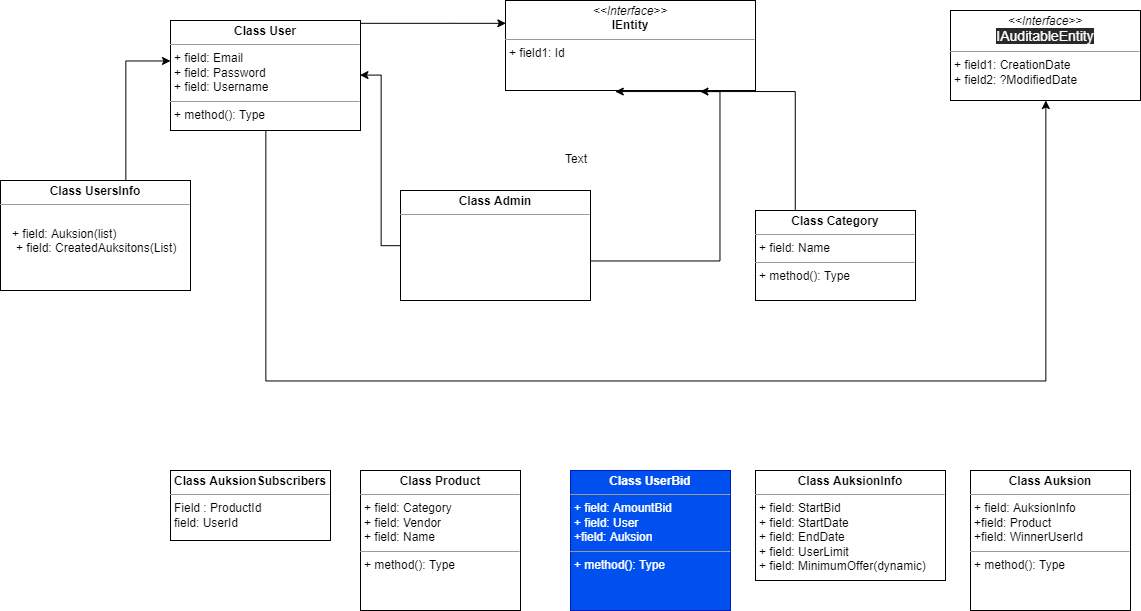

The diagram above was exported from draw.io. Its source (the exported page's mxGraphModel, read from the mxfile embedded in the PNG):
<mxGraphModel dx="3157" dy="806" grid="1" gridSize="10" guides="1" tooltips="1" connect="1" arrows="1" fold="1" page="1" pageScale="1" pageWidth="850" pageHeight="1100" math="0" shadow="0">
  <root>
    <mxCell id="0" />
    <mxCell id="1" parent="0" />
    <mxCell id="uc49G2wAK6eGNvW064LV-1" value="&lt;p style=&quot;margin: 0px ; margin-top: 4px ; text-align: center&quot;&gt;&lt;i&gt;&amp;lt;&amp;lt;Interface&amp;gt;&amp;gt;&lt;/i&gt;&lt;br&gt;&lt;b&gt;IEntity&lt;/b&gt;&lt;/p&gt;&lt;hr size=&quot;1&quot;&gt;&lt;p style=&quot;margin: 0px ; margin-left: 4px&quot;&gt;+ field1: Id&lt;br&gt;&lt;/p&gt;&lt;p style=&quot;margin: 0px ; margin-left: 4px&quot;&gt;&lt;br&gt;&lt;/p&gt;" style="verticalAlign=top;align=left;overflow=fill;fontSize=12;fontFamily=Helvetica;html=1;" vertex="1" parent="1">
      <mxGeometry x="145" y="10" width="250" height="90" as="geometry" />
    </mxCell>
    <mxCell id="uc49G2wAK6eGNvW064LV-6" value="&lt;p style=&quot;margin: 0px ; margin-top: 4px ; text-align: center&quot;&gt;&lt;i&gt;&amp;lt;&amp;lt;Interface&amp;gt;&amp;gt;&lt;/i&gt;&lt;br&gt;&lt;span style=&quot;color: rgb(255 , 255 , 255) ; font-family: &amp;#34;segoe ui&amp;#34; , , &amp;#34;apple color emoji&amp;#34; , &amp;#34;segoe ui emoji&amp;#34; , sans-serif ; font-size: 14px ; white-space: normal ; background-color: rgb(41 , 41 , 41)&quot;&gt;IAuditableEntity&lt;/span&gt;&lt;br&gt;&lt;/p&gt;&lt;hr size=&quot;1&quot;&gt;&lt;p style=&quot;margin: 0px ; margin-left: 4px&quot;&gt;+ field1: CreationDate&lt;br&gt;&lt;/p&gt;&lt;p style=&quot;margin: 0px ; margin-left: 4px&quot;&gt;+ field2: ?ModifiedDate&lt;/p&gt;&lt;p style=&quot;margin: 0px ; margin-left: 4px&quot;&gt;&lt;br&gt;&lt;/p&gt;" style="verticalAlign=top;align=left;overflow=fill;fontSize=12;fontFamily=Helvetica;html=1;" vertex="1" parent="1">
      <mxGeometry x="590" y="20" width="190" height="90" as="geometry" />
    </mxCell>
    <mxCell id="uc49G2wAK6eGNvW064LV-19" style="edgeStyle=orthogonalEdgeStyle;rounded=0;orthogonalLoop=1;jettySize=auto;html=1;entryX=0;entryY=0.25;entryDx=0;entryDy=0;" edge="1" parent="1" source="uc49G2wAK6eGNvW064LV-2" target="uc49G2wAK6eGNvW064LV-1">
      <mxGeometry relative="1" as="geometry">
        <Array as="points">
          <mxPoint x="90" y="33" />
        </Array>
      </mxGeometry>
    </mxCell>
    <mxCell id="uc49G2wAK6eGNvW064LV-25" style="edgeStyle=orthogonalEdgeStyle;rounded=0;orthogonalLoop=1;jettySize=auto;html=1;" edge="1" parent="1" source="uc49G2wAK6eGNvW064LV-2" target="uc49G2wAK6eGNvW064LV-6">
      <mxGeometry relative="1" as="geometry">
        <Array as="points">
          <mxPoint x="685" y="390" />
        </Array>
      </mxGeometry>
    </mxCell>
    <mxCell id="uc49G2wAK6eGNvW064LV-2" value="&lt;p style=&quot;margin: 0px ; margin-top: 4px ; text-align: center&quot;&gt;&lt;b&gt;Class User&lt;/b&gt;&lt;/p&gt;&lt;hr size=&quot;1&quot;&gt;&lt;p style=&quot;margin: 0px ; margin-left: 4px&quot;&gt;+ field: Email&lt;/p&gt;&lt;p style=&quot;margin: 0px ; margin-left: 4px&quot;&gt;+ field: Password&lt;br&gt;&lt;/p&gt;&lt;p style=&quot;margin: 0px ; margin-left: 4px&quot;&gt;+ field: Username&lt;br&gt;&lt;/p&gt;&lt;hr size=&quot;1&quot;&gt;&lt;p style=&quot;margin: 0px ; margin-left: 4px&quot;&gt;+ method(): Type&lt;/p&gt;" style="verticalAlign=top;align=left;overflow=fill;fontSize=12;fontFamily=Helvetica;html=1;" vertex="1" parent="1">
      <mxGeometry x="-190" y="30" width="190" height="110" as="geometry" />
    </mxCell>
    <mxCell id="uc49G2wAK6eGNvW064LV-20" style="edgeStyle=orthogonalEdgeStyle;rounded=0;orthogonalLoop=1;jettySize=auto;html=1;entryX=0.437;entryY=1.011;entryDx=0;entryDy=0;entryPerimeter=0;" edge="1" parent="1" source="uc49G2wAK6eGNvW064LV-12" target="uc49G2wAK6eGNvW064LV-1">
      <mxGeometry relative="1" as="geometry">
        <mxPoint x="350" y="110" as="targetPoint" />
        <Array as="points">
          <mxPoint x="185" y="270" />
          <mxPoint x="360" y="270" />
          <mxPoint x="360" y="101" />
        </Array>
      </mxGeometry>
    </mxCell>
    <mxCell id="uc49G2wAK6eGNvW064LV-41" style="edgeStyle=orthogonalEdgeStyle;rounded=0;orthogonalLoop=1;jettySize=auto;html=1;entryX=1;entryY=0.5;entryDx=0;entryDy=0;" edge="1" parent="1" source="uc49G2wAK6eGNvW064LV-12" target="uc49G2wAK6eGNvW064LV-2">
      <mxGeometry relative="1" as="geometry" />
    </mxCell>
    <mxCell id="uc49G2wAK6eGNvW064LV-12" value="&lt;p style=&quot;margin: 0px ; margin-top: 4px ; text-align: center&quot;&gt;&lt;b&gt;Class Admin&lt;/b&gt;&lt;/p&gt;&lt;hr size=&quot;1&quot;&gt;&lt;p style=&quot;margin: 0px ; margin-left: 4px&quot;&gt;&lt;br&gt;&lt;/p&gt;" style="verticalAlign=top;align=left;overflow=fill;fontSize=12;fontFamily=Helvetica;html=1;" vertex="1" parent="1">
      <mxGeometry x="40" y="200" width="190" height="110" as="geometry" />
    </mxCell>
    <mxCell id="uc49G2wAK6eGNvW064LV-23" style="edgeStyle=orthogonalEdgeStyle;rounded=0;orthogonalLoop=1;jettySize=auto;html=1;entryX=0.78;entryY=1.011;entryDx=0;entryDy=0;entryPerimeter=0;" edge="1" parent="1" source="uc49G2wAK6eGNvW064LV-15" target="uc49G2wAK6eGNvW064LV-1">
      <mxGeometry relative="1" as="geometry">
        <Array as="points">
          <mxPoint x="435" y="210" />
          <mxPoint x="435" y="210" />
        </Array>
      </mxGeometry>
    </mxCell>
    <mxCell id="uc49G2wAK6eGNvW064LV-15" value="&lt;p style=&quot;margin: 0px ; margin-top: 4px ; text-align: center&quot;&gt;&lt;b&gt;Class Category&lt;/b&gt;&lt;/p&gt;&lt;hr size=&quot;1&quot;&gt;&lt;p style=&quot;margin: 0px ; margin-left: 4px&quot;&gt;&lt;span&gt;+ field: Name&lt;/span&gt;&lt;/p&gt;&lt;hr size=&quot;1&quot;&gt;&lt;p style=&quot;margin: 0px ; margin-left: 4px&quot;&gt;+ method(): Type&lt;/p&gt;" style="verticalAlign=top;align=left;overflow=fill;fontSize=12;fontFamily=Helvetica;html=1;" vertex="1" parent="1">
      <mxGeometry x="395" y="220" width="160" height="90" as="geometry" />
    </mxCell>
    <mxCell id="uc49G2wAK6eGNvW064LV-26" value="&lt;p style=&quot;margin: 0px ; margin-top: 4px ; text-align: center&quot;&gt;&lt;b&gt;Class Product&lt;/b&gt;&lt;/p&gt;&lt;hr size=&quot;1&quot;&gt;&lt;p style=&quot;margin: 0px ; margin-left: 4px&quot;&gt;&lt;span&gt;+ field: Category&lt;/span&gt;&lt;/p&gt;&lt;p style=&quot;margin: 0px ; margin-left: 4px&quot;&gt;+ field: Vendor&lt;span&gt;&lt;br&gt;&lt;/span&gt;&lt;/p&gt;&lt;p style=&quot;margin: 0px ; margin-left: 4px&quot;&gt;+ field: Name&lt;/p&gt;&lt;hr size=&quot;1&quot;&gt;&lt;p style=&quot;margin: 0px ; margin-left: 4px&quot;&gt;+ method(): Type&lt;/p&gt;" style="verticalAlign=top;align=left;overflow=fill;fontSize=12;fontFamily=Helvetica;html=1;" vertex="1" parent="1">
      <mxGeometry y="480" width="160" height="140" as="geometry" />
    </mxCell>
    <mxCell id="uc49G2wAK6eGNvW064LV-29" value="&lt;p style=&quot;margin: 0px ; margin-top: 4px ; text-align: center&quot;&gt;&lt;b&gt;Class UserBid&lt;/b&gt;&lt;/p&gt;&lt;hr size=&quot;1&quot;&gt;&lt;p style=&quot;margin: 0px ; margin-left: 4px&quot;&gt;&lt;span&gt;+ field: AmountBid&lt;/span&gt;&lt;br&gt;&lt;/p&gt;&lt;p style=&quot;margin: 0px ; margin-left: 4px&quot;&gt;&lt;span style=&quot;font-family: &amp;#34;helvetica&amp;#34; , &amp;#34;arial&amp;#34; , sans-serif ; font-size: 0px&quot;&gt;%3CmxGraphModel%3E%3Croot%3E%3CmxCell%20id%3D%220%22%2F%3E%3CmxCell%20id%3D%221%22%20parent%3D%220%22%2F%3E%3CmxCell%20id%3D%222%22%20value%3D%22%26lt%3Bp%20style%3D%26quot%3Bmargin%3A%200px%20%3B%20margin-top%3A%204px%20%3B%20text-align%3A%20center%26quot%3B%26gt%3B%26lt%3Bb%26gt%3BClass%20Product%26lt%3B%2Fb%26gt%3B%26lt%3B%2Fp%26gt%3B%26lt%3Bhr%20size%3D%26quot%3B1%26quot%3B%26gt%3B%26lt%3Bp%20style%3D%26quot%3Bmargin%3A%200px%20%3B%20margin-left%3A%204px%26quot%3B%26gt%3B%26lt%3Bspan%26gt%3B%2B%20field%3A%20Category%26lt%3B%2Fspan%26gt%3B%26lt%3B%2Fp%26gt%3B%26lt%3Bp%20style%3D%26quot%3Bmargin%3A%200px%20%3B%20margin-left%3A%204px%26quot%3B%26gt%3B%2B%20field%3A%20Vendor%26lt%3Bspan%26gt%3B%26lt%3Bbr%26gt%3B%26lt%3B%2Fspan%26gt%3B%26lt%3B%2Fp%26gt%3B%26lt%3Bp%20style%3D%26quot%3Bmargin%3A%200px%20%3B%20margin-left%3A%204px%26quot%3B%26gt%3B%2B%20field%3A%20Name%26lt%3B%2Fp%26gt%3B%26lt%3Bhr%20size%3D%26quot%3B1%26quot%3B%26gt%3B%26lt%3Bp%20style%3D%26quot%3Bmargin%3A%200px%20%3B%20margin-left%3A%204px%26quot%3B%26gt%3B%2B%20method()%3A%20Type%26lt%3B%2Fp%26gt%3B%22%20style%3D%22verticalAlign%3Dtop%3Balign%3Dleft%3Boverflow%3Dfill%3BfontSize%3D12%3BfontFamily%3DHelvetica%3Bhtml%3D1%3B%22%20vertex%3D%221%22%20parent%3D%221%22%3E%3CmxGeometry%20x%3D%22365%22%20y%3D%22380%22%20width%3D%22160%22%20height%3D%22140%22%20as%3D%22geometry%22%2F%3E%3C%2FmxCell%3E%3C%2Froot%3E%3C%2FmxGraphModel%3E&lt;/span&gt;&lt;span&gt;+ field: User&lt;/span&gt;&lt;/p&gt;&lt;p style=&quot;margin: 0px ; margin-left: 4px&quot;&gt;&lt;span&gt;+field: Auksion&lt;/span&gt;&lt;/p&gt;&lt;hr size=&quot;1&quot;&gt;&lt;p style=&quot;margin: 0px ; margin-left: 4px&quot;&gt;+ method(): Type&lt;/p&gt;" style="verticalAlign=top;align=left;overflow=fill;fontSize=12;fontFamily=Helvetica;html=1;fillColor=#0050ef;strokeColor=#001DBC;fontColor=#ffffff;" vertex="1" parent="1">
      <mxGeometry x="210" y="480" width="160" height="140" as="geometry" />
    </mxCell>
    <mxCell id="uc49G2wAK6eGNvW064LV-31" value="&lt;p style=&quot;margin: 0px ; margin-top: 4px ; text-align: center&quot;&gt;&lt;b&gt;Class AuksionInfo&lt;/b&gt;&lt;/p&gt;&lt;hr size=&quot;1&quot;&gt;&lt;p style=&quot;margin: 0px ; margin-left: 4px&quot;&gt;&lt;span&gt;+ field: StartBid&lt;/span&gt;&lt;br&gt;&lt;/p&gt;&lt;p style=&quot;margin: 0px 0px 0px 4px&quot;&gt;+ field: StartDate&lt;/p&gt;&lt;p style=&quot;margin: 0px 0px 0px 4px&quot;&gt;+ field: EndDate&lt;/p&gt;&lt;p style=&quot;margin: 0px 0px 0px 4px&quot;&gt;+ field: UserLimit&lt;/p&gt;&lt;p style=&quot;margin: 0px 0px 0px 4px&quot;&gt;+ field: MinimumOffer(dynamic)&lt;/p&gt;" style="verticalAlign=top;align=left;overflow=fill;fontSize=12;fontFamily=Helvetica;html=1;" vertex="1" parent="1">
      <mxGeometry x="395" y="480" width="190" height="110" as="geometry" />
    </mxCell>
    <mxCell id="uc49G2wAK6eGNvW064LV-36" style="edgeStyle=orthogonalEdgeStyle;rounded=0;orthogonalLoop=1;jettySize=auto;html=1;" edge="1" parent="1" source="uc49G2wAK6eGNvW064LV-34" target="uc49G2wAK6eGNvW064LV-2">
      <mxGeometry relative="1" as="geometry">
        <Array as="points">
          <mxPoint x="-235" y="70" />
        </Array>
      </mxGeometry>
    </mxCell>
    <mxCell id="uc49G2wAK6eGNvW064LV-34" value="&lt;p style=&quot;margin: 0px ; margin-top: 4px ; text-align: center&quot;&gt;&lt;b&gt;Class UsersInfo&lt;/b&gt;&lt;/p&gt;&lt;hr size=&quot;1&quot;&gt;&lt;p style=&quot;margin: 0px ; margin-left: 4px&quot;&gt;&lt;span style=&quot;font-family: &amp;#34;helvetica&amp;#34; , &amp;#34;arial&amp;#34; , sans-serif ; font-size: 0px&quot;&gt;%3CmxGraphModel%3E%3Croot%3E%3CmxCell%20id%3D%220%22%2F%3E%3CmxCell%20id%3D%221%22%20parent%3D%220%22%2F%3E%3CmxCell%20id%3D%222%22%20value%3D%22%26lt%3Bp%20style%3D%26quot%3Bmargin%3A%200px%20%3B%20margin-top%3A%204px%20%3B%20text-align%3A%20center%26quot%3B%26gt%3B%26lt%3Bb%26gt%3BClass%20Admin%26lt%3B%2Fb%26gt%3B%26lt%3B%2Fp%26gt%3B%26lt%3Bhr%20size%3D%26quot%3B1%26quot%3B%26gt%3B%26lt%3Bp%20style%3D%26quot%3Bmargin%3A%200px%20%3B%20margin-left%3A%204px%26quot%3B%26gt%3B%26lt%3Bbr%26gt%3B%26lt%3B%2Fp%26gt%3B%22%20style%3D%22verticalAlign%3Dtop%3Balign%3Dleft%3Boverflow%3Dfill%3BfontSize%3D12%3BfontFamily%3DHelvetica%3Bhtml%3D1%3B%22%20vertex%3D%221%22%20parent%3D%221%22%3E%3CmxGeometry%20x%3D%22210%22%20y%3D%22160%22%20width%3D%22190%22%20height%3D%22110%22%20as%3D%22geometry%22%2F%3E%3C%2FmxCell%3E%3C%2Froot%3E%3C%2FmxGraphModel%3E&lt;/span&gt;&lt;br&gt;&lt;/p&gt;" style="verticalAlign=top;align=left;overflow=fill;fontSize=12;fontFamily=Helvetica;html=1;" vertex="1" parent="1">
      <mxGeometry x="-360" y="190" width="190" height="110" as="geometry" />
    </mxCell>
    <mxCell id="uc49G2wAK6eGNvW064LV-35" value="+ field: Auksion(list)&lt;br&gt;&lt;p style=&quot;margin: 0px 0px 0px 4px&quot;&gt;+ field: CreatedAuksitons(List)&lt;br&gt;&lt;/p&gt;&lt;div&gt;&lt;br&gt;&lt;/div&gt;" style="text;html=1;" vertex="1" parent="1">
      <mxGeometry x="-350" y="230" width="110" height="30" as="geometry" />
    </mxCell>
    <mxCell id="uc49G2wAK6eGNvW064LV-43" value="&lt;p style=&quot;margin: 0px ; margin-top: 4px ; text-align: center&quot;&gt;&lt;b&gt;Class AuksionSubscribers&lt;/b&gt;&lt;/p&gt;&lt;hr size=&quot;1&quot;&gt;&lt;p style=&quot;margin: 0px ; margin-left: 4px&quot;&gt;&lt;/p&gt;&lt;p style=&quot;margin: 0px ; margin-left: 4px&quot;&gt;Field : ProductId&lt;/p&gt;&lt;p style=&quot;margin: 0px ; margin-left: 4px&quot;&gt;field: UserId&lt;/p&gt;" style="verticalAlign=top;align=left;overflow=fill;fontSize=12;fontFamily=Helvetica;html=1;rotation=0;" vertex="1" parent="1">
      <mxGeometry x="-190" y="480" width="160" height="70" as="geometry" />
    </mxCell>
    <mxCell id="uc49G2wAK6eGNvW064LV-44" value="Text" style="text;html=1;resizable=0;points=[];autosize=1;align=left;verticalAlign=top;spacingTop=-4;" vertex="1" parent="1">
      <mxGeometry x="203" y="159" width="40" height="20" as="geometry" />
    </mxCell>
    <mxCell id="uc49G2wAK6eGNvW064LV-45" value="&lt;p style=&quot;margin: 0px ; margin-top: 4px ; text-align: center&quot;&gt;&lt;b&gt;Class Auksion&lt;/b&gt;&lt;/p&gt;&lt;hr size=&quot;1&quot;&gt;&lt;p style=&quot;margin: 0px ; margin-left: 4px&quot;&gt;&lt;span&gt;+ field: AuksionInfo&lt;/span&gt;&lt;/p&gt;&lt;p style=&quot;margin: 0px ; margin-left: 4px&quot;&gt;&lt;span&gt;+field: Product&lt;/span&gt;&lt;/p&gt;&lt;p style=&quot;margin: 0px ; margin-left: 4px&quot;&gt;&lt;span&gt;+field: WinnerUserId&lt;/span&gt;&lt;/p&gt;&lt;hr size=&quot;1&quot;&gt;&lt;p style=&quot;margin: 0px ; margin-left: 4px&quot;&gt;+ method(): Type&lt;/p&gt;" style="verticalAlign=top;align=left;overflow=fill;fontSize=12;fontFamily=Helvetica;html=1;" vertex="1" parent="1">
      <mxGeometry x="610" y="480" width="160" height="140" as="geometry" />
    </mxCell>
  </root>
</mxGraphModel>